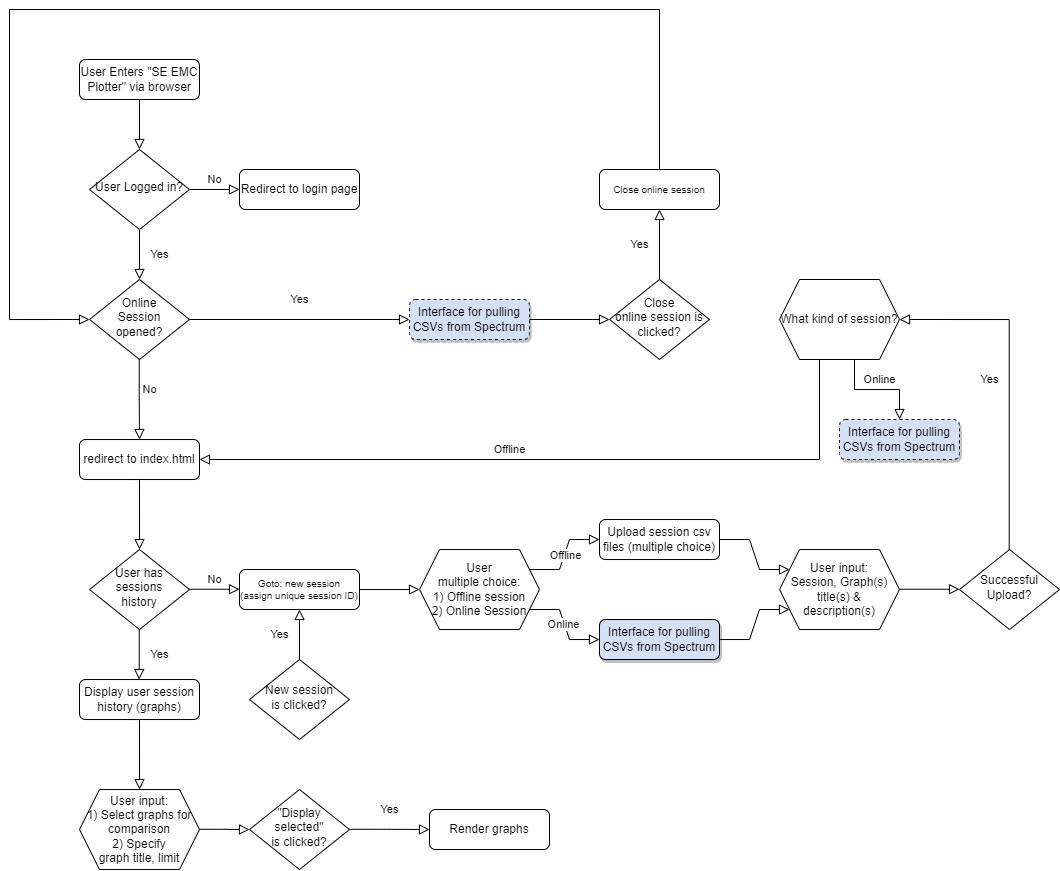

The diagram above was exported from draw.io. Its source (the exported page's mxGraphModel, read from the mxfile embedded in the PNG):
<mxGraphModel dx="1178" dy="641" grid="1" gridSize="10" guides="1" tooltips="1" connect="1" arrows="1" fold="1" page="1" pageScale="1" pageWidth="827" pageHeight="1169" math="0" shadow="0">
  <root>
    <mxCell id="WIyWlLk6GJQsqaUBKTNV-0" />
    <mxCell id="WIyWlLk6GJQsqaUBKTNV-1" parent="WIyWlLk6GJQsqaUBKTNV-0" />
    <mxCell id="WIyWlLk6GJQsqaUBKTNV-2" value="" style="rounded=0;html=1;jettySize=auto;orthogonalLoop=1;fontSize=11;endArrow=block;endFill=0;endSize=8;strokeWidth=1;shadow=0;labelBackgroundColor=none;edgeStyle=orthogonalEdgeStyle;" parent="WIyWlLk6GJQsqaUBKTNV-1" source="WIyWlLk6GJQsqaUBKTNV-3" target="WIyWlLk6GJQsqaUBKTNV-6" edge="1">
      <mxGeometry relative="1" as="geometry" />
    </mxCell>
    <mxCell id="WIyWlLk6GJQsqaUBKTNV-3" value="User Enters &quot;SE EMC Plotter&quot; via browser" style="rounded=1;whiteSpace=wrap;html=1;fontSize=12;glass=0;strokeWidth=1;shadow=0;" parent="WIyWlLk6GJQsqaUBKTNV-1" vertex="1">
      <mxGeometry x="160" y="80" width="120" height="40" as="geometry" />
    </mxCell>
    <mxCell id="WIyWlLk6GJQsqaUBKTNV-4" value="Yes" style="rounded=0;html=1;jettySize=auto;orthogonalLoop=1;fontSize=11;endArrow=block;endFill=0;endSize=8;strokeWidth=1;shadow=0;labelBackgroundColor=none;edgeStyle=orthogonalEdgeStyle;" parent="WIyWlLk6GJQsqaUBKTNV-1" source="WIyWlLk6GJQsqaUBKTNV-6" edge="1">
      <mxGeometry y="20" relative="1" as="geometry">
        <mxPoint as="offset" />
        <mxPoint x="220" y="300" as="targetPoint" />
      </mxGeometry>
    </mxCell>
    <mxCell id="WIyWlLk6GJQsqaUBKTNV-5" value="No" style="edgeStyle=orthogonalEdgeStyle;rounded=0;html=1;jettySize=auto;orthogonalLoop=1;fontSize=11;endArrow=block;endFill=0;endSize=8;strokeWidth=1;shadow=0;labelBackgroundColor=none;" parent="WIyWlLk6GJQsqaUBKTNV-1" source="WIyWlLk6GJQsqaUBKTNV-6" target="WIyWlLk6GJQsqaUBKTNV-7" edge="1">
      <mxGeometry y="10" relative="1" as="geometry">
        <mxPoint as="offset" />
      </mxGeometry>
    </mxCell>
    <mxCell id="WIyWlLk6GJQsqaUBKTNV-6" value="User Logged in?" style="rhombus;whiteSpace=wrap;html=1;shadow=0;fontFamily=Helvetica;fontSize=12;align=center;strokeWidth=1;spacing=6;spacingTop=-4;" parent="WIyWlLk6GJQsqaUBKTNV-1" vertex="1">
      <mxGeometry x="170" y="170" width="100" height="80" as="geometry" />
    </mxCell>
    <mxCell id="WIyWlLk6GJQsqaUBKTNV-7" value="Redirect to login page" style="rounded=1;whiteSpace=wrap;html=1;fontSize=12;glass=0;strokeWidth=1;shadow=0;" parent="WIyWlLk6GJQsqaUBKTNV-1" vertex="1">
      <mxGeometry x="320" y="190" width="120" height="40" as="geometry" />
    </mxCell>
    <mxCell id="HmEDD35Et5wpxrtj-H4U-1" value="redirect to index.html" style="rounded=1;whiteSpace=wrap;html=1;fontSize=12;glass=0;strokeWidth=1;shadow=0;" vertex="1" parent="WIyWlLk6GJQsqaUBKTNV-1">
      <mxGeometry x="160" y="460.0300000000001" width="120" height="40" as="geometry" />
    </mxCell>
    <mxCell id="HmEDD35Et5wpxrtj-H4U-4" value="" style="rounded=0;html=1;jettySize=auto;orthogonalLoop=1;fontSize=11;endArrow=block;endFill=0;endSize=8;strokeWidth=1;shadow=0;labelBackgroundColor=none;edgeStyle=orthogonalEdgeStyle;" edge="1" parent="WIyWlLk6GJQsqaUBKTNV-1">
      <mxGeometry y="20" relative="1" as="geometry">
        <mxPoint as="offset" />
        <mxPoint x="210.01000000000002" y="500.0300000000001" as="sourcePoint" />
        <mxPoint x="220.02857142857147" y="570.0528571428573" as="targetPoint" />
        <Array as="points">
          <mxPoint x="220" y="500.0300000000001" />
        </Array>
      </mxGeometry>
    </mxCell>
    <mxCell id="HmEDD35Et5wpxrtj-H4U-5" value="User&lt;br&gt;multiple choice:&lt;br&gt;1) Offline session&lt;br&gt;2) Online Session" style="shape=hexagon;perimeter=hexagonPerimeter2;whiteSpace=wrap;html=1;fixedSize=1;" vertex="1" parent="WIyWlLk6GJQsqaUBKTNV-1">
      <mxGeometry x="500" y="570.0300000000001" width="120" height="80" as="geometry" />
    </mxCell>
    <mxCell id="HmEDD35Et5wpxrtj-H4U-6" value="User has sessions &lt;br&gt;history" style="rhombus;whiteSpace=wrap;html=1;shadow=0;fontFamily=Helvetica;fontSize=12;align=center;strokeWidth=1;spacing=6;spacingTop=-4;" vertex="1" parent="WIyWlLk6GJQsqaUBKTNV-1">
      <mxGeometry x="170" y="570.0300000000001" width="100" height="80" as="geometry" />
    </mxCell>
    <mxCell id="HmEDD35Et5wpxrtj-H4U-7" value="Yes" style="rounded=0;html=1;jettySize=auto;orthogonalLoop=1;fontSize=11;endArrow=block;endFill=0;endSize=8;strokeWidth=1;shadow=0;labelBackgroundColor=none;edgeStyle=orthogonalEdgeStyle;entryX=0.5;entryY=0;entryDx=0;entryDy=0;" edge="1" parent="WIyWlLk6GJQsqaUBKTNV-1">
      <mxGeometry y="20" relative="1" as="geometry">
        <mxPoint as="offset" />
        <mxPoint x="219.71" y="650.0300000000001" as="sourcePoint" />
        <mxPoint x="219.71" y="700.0300000000001" as="targetPoint" />
      </mxGeometry>
    </mxCell>
    <mxCell id="HmEDD35Et5wpxrtj-H4U-8" value="Goto: new session&lt;br&gt;(assign unique session ID)" style="rounded=1;whiteSpace=wrap;html=1;fontSize=10&#10;;glass=0;strokeWidth=1;shadow=0;" vertex="1" parent="WIyWlLk6GJQsqaUBKTNV-1">
      <mxGeometry x="320" y="590.0300000000001" width="120" height="40" as="geometry" />
    </mxCell>
    <mxCell id="HmEDD35Et5wpxrtj-H4U-10" value="No" style="edgeStyle=orthogonalEdgeStyle;rounded=0;html=1;jettySize=auto;orthogonalLoop=1;fontSize=11;endArrow=block;endFill=0;endSize=8;strokeWidth=1;shadow=0;labelBackgroundColor=none;" edge="1" parent="WIyWlLk6GJQsqaUBKTNV-1">
      <mxGeometry y="10" relative="1" as="geometry">
        <mxPoint as="offset" />
        <mxPoint x="270" y="609.7400000000001" as="sourcePoint" />
        <mxPoint x="320" y="609.7400000000001" as="targetPoint" />
      </mxGeometry>
    </mxCell>
    <mxCell id="HmEDD35Et5wpxrtj-H4U-11" value="Display user session&lt;br&gt;history (graphs)" style="rounded=1;whiteSpace=wrap;html=1;fontSize=12;glass=0;strokeWidth=1;shadow=0;" vertex="1" parent="WIyWlLk6GJQsqaUBKTNV-1">
      <mxGeometry x="160" y="700.0300000000001" width="120" height="40" as="geometry" />
    </mxCell>
    <mxCell id="HmEDD35Et5wpxrtj-H4U-12" value="" style="rounded=0;html=1;jettySize=auto;orthogonalLoop=1;fontSize=11;endArrow=block;endFill=0;endSize=8;strokeWidth=1;shadow=0;labelBackgroundColor=none;edgeStyle=orthogonalEdgeStyle;exitX=1;exitY=0.5;exitDx=0;exitDy=0;" edge="1" parent="WIyWlLk6GJQsqaUBKTNV-1" source="HmEDD35Et5wpxrtj-H4U-8" target="HmEDD35Et5wpxrtj-H4U-5">
      <mxGeometry relative="1" as="geometry">
        <mxPoint x="460" y="630.0300000000001" as="sourcePoint" />
        <mxPoint x="460" y="680.0300000000001" as="targetPoint" />
      </mxGeometry>
    </mxCell>
    <mxCell id="HmEDD35Et5wpxrtj-H4U-13" value="" style="rounded=0;html=1;jettySize=auto;orthogonalLoop=1;fontSize=11;endArrow=block;endFill=0;endSize=8;strokeWidth=1;shadow=0;labelBackgroundColor=none;edgeStyle=entityRelationEdgeStyle;exitX=1;exitY=0.5;exitDx=0;exitDy=0;elbow=vertical;" edge="1" parent="WIyWlLk6GJQsqaUBKTNV-1">
      <mxGeometry relative="1" as="geometry">
        <mxPoint x="610" y="590.0300000000001" as="sourcePoint" />
        <mxPoint x="680" y="560.0300000000001" as="targetPoint" />
      </mxGeometry>
    </mxCell>
    <mxCell id="HmEDD35Et5wpxrtj-H4U-15" value="Offline" style="edgeLabel;html=1;align=center;verticalAlign=middle;resizable=0;points=[];" vertex="1" connectable="0" parent="HmEDD35Et5wpxrtj-H4U-13">
      <mxGeometry x="-0.0197" y="-1" relative="1" as="geometry">
        <mxPoint as="offset" />
      </mxGeometry>
    </mxCell>
    <mxCell id="HmEDD35Et5wpxrtj-H4U-14" value="Upload session csv files (multiple choice)" style="rounded=1;whiteSpace=wrap;html=1;fontSize=12;glass=0;strokeWidth=1;shadow=0;" vertex="1" parent="WIyWlLk6GJQsqaUBKTNV-1">
      <mxGeometry x="680" y="540.0300000000001" width="120" height="40" as="geometry" />
    </mxCell>
    <mxCell id="HmEDD35Et5wpxrtj-H4U-16" value="" style="rounded=0;html=1;jettySize=auto;orthogonalLoop=1;fontSize=11;endArrow=block;endFill=0;endSize=8;strokeWidth=1;shadow=0;labelBackgroundColor=none;edgeStyle=entityRelationEdgeStyle;exitX=1;exitY=0.5;exitDx=0;exitDy=0;elbow=vertical;" edge="1" parent="WIyWlLk6GJQsqaUBKTNV-1">
      <mxGeometry relative="1" as="geometry">
        <mxPoint x="610" y="630.0300000000001" as="sourcePoint" />
        <mxPoint x="680" y="660.0300000000001" as="targetPoint" />
      </mxGeometry>
    </mxCell>
    <mxCell id="HmEDD35Et5wpxrtj-H4U-17" value="Online" style="edgeLabel;html=1;align=center;verticalAlign=middle;resizable=0;points=[];" vertex="1" connectable="0" parent="HmEDD35Et5wpxrtj-H4U-16">
      <mxGeometry x="-0.0197" y="-1" relative="1" as="geometry">
        <mxPoint as="offset" />
      </mxGeometry>
    </mxCell>
    <mxCell id="HmEDD35Et5wpxrtj-H4U-18" value="Interface for pulling CSVs from Spectrum" style="rounded=1;whiteSpace=wrap;html=1;fontSize=12;glass=0;strokeWidth=1;shadow=1;fillColor=#D4E1F5;" vertex="1" parent="WIyWlLk6GJQsqaUBKTNV-1">
      <mxGeometry x="680" y="640.0300000000001" width="120" height="40" as="geometry" />
    </mxCell>
    <mxCell id="HmEDD35Et5wpxrtj-H4U-19" value="New session&lt;br&gt;is clicked?" style="rhombus;whiteSpace=wrap;html=1;shadow=0;fontFamily=Helvetica;fontSize=12;align=center;strokeWidth=1;spacing=6;spacingTop=-4;" vertex="1" parent="WIyWlLk6GJQsqaUBKTNV-1">
      <mxGeometry x="330" y="680.0300000000001" width="100" height="80" as="geometry" />
    </mxCell>
    <mxCell id="HmEDD35Et5wpxrtj-H4U-20" value="Yes" style="rounded=0;html=1;jettySize=auto;orthogonalLoop=1;fontSize=11;endArrow=block;endFill=0;endSize=8;strokeWidth=1;shadow=0;labelBackgroundColor=none;edgeStyle=orthogonalEdgeStyle;entryX=0.5;entryY=1;entryDx=0;entryDy=0;exitX=0.5;exitY=0;exitDx=0;exitDy=0;" edge="1" parent="WIyWlLk6GJQsqaUBKTNV-1" source="HmEDD35Et5wpxrtj-H4U-19" target="HmEDD35Et5wpxrtj-H4U-8">
      <mxGeometry y="20" relative="1" as="geometry">
        <mxPoint as="offset" />
        <mxPoint x="379.71000000000004" y="520.0300000000001" as="sourcePoint" />
        <mxPoint x="379.71000000000004" y="570.0300000000001" as="targetPoint" />
      </mxGeometry>
    </mxCell>
    <mxCell id="HmEDD35Et5wpxrtj-H4U-21" value="User input:&lt;br&gt;Session, Graph(s) title(s) &amp;amp; description(s)" style="shape=hexagon;perimeter=hexagonPerimeter2;whiteSpace=wrap;html=1;fixedSize=1;" vertex="1" parent="WIyWlLk6GJQsqaUBKTNV-1">
      <mxGeometry x="860" y="570.0300000000001" width="120" height="80" as="geometry" />
    </mxCell>
    <mxCell id="HmEDD35Et5wpxrtj-H4U-22" value="" style="rounded=0;html=1;jettySize=auto;orthogonalLoop=1;fontSize=11;endArrow=block;endFill=0;endSize=8;strokeWidth=1;shadow=0;labelBackgroundColor=none;edgeStyle=entityRelationEdgeStyle;exitX=1;exitY=0.5;exitDx=0;exitDy=0;elbow=vertical;" edge="1" parent="WIyWlLk6GJQsqaUBKTNV-1">
      <mxGeometry relative="1" as="geometry">
        <mxPoint x="800" y="660.0300000000001" as="sourcePoint" />
        <mxPoint x="870" y="630.0300000000001" as="targetPoint" />
      </mxGeometry>
    </mxCell>
    <mxCell id="HmEDD35Et5wpxrtj-H4U-24" value="" style="rounded=0;html=1;jettySize=auto;orthogonalLoop=1;fontSize=11;endArrow=block;endFill=0;endSize=8;strokeWidth=1;shadow=0;labelBackgroundColor=none;edgeStyle=entityRelationEdgeStyle;exitX=1;exitY=0.5;exitDx=0;exitDy=0;elbow=vertical;" edge="1" parent="WIyWlLk6GJQsqaUBKTNV-1">
      <mxGeometry relative="1" as="geometry">
        <mxPoint x="800" y="560.0300000000001" as="sourcePoint" />
        <mxPoint x="870" y="590.0300000000001" as="targetPoint" />
      </mxGeometry>
    </mxCell>
    <mxCell id="HmEDD35Et5wpxrtj-H4U-26" value="User input:&lt;br&gt;1) Select graphs for&lt;br&gt;comparison&lt;br&gt;2) Specify&lt;br&gt;graph title, limit" style="shape=hexagon;perimeter=hexagonPerimeter2;whiteSpace=wrap;html=1;fixedSize=1;" vertex="1" parent="WIyWlLk6GJQsqaUBKTNV-1">
      <mxGeometry x="160" y="810.0300000000001" width="120" height="80" as="geometry" />
    </mxCell>
    <mxCell id="HmEDD35Et5wpxrtj-H4U-27" value="" style="rounded=0;html=1;jettySize=auto;orthogonalLoop=1;fontSize=11;endArrow=block;endFill=0;endSize=8;strokeWidth=1;shadow=0;labelBackgroundColor=none;edgeStyle=orthogonalEdgeStyle;" edge="1" parent="WIyWlLk6GJQsqaUBKTNV-1">
      <mxGeometry y="20" relative="1" as="geometry">
        <mxPoint as="offset" />
        <mxPoint x="210" y="740.0300000000001" as="sourcePoint" />
        <mxPoint x="220.01857142857148" y="810.0528571428573" as="targetPoint" />
        <Array as="points">
          <mxPoint x="219.99" y="740.0300000000001" />
        </Array>
      </mxGeometry>
    </mxCell>
    <mxCell id="HmEDD35Et5wpxrtj-H4U-30" value="&quot;Display selected&quot;&lt;br&gt;is clicked?" style="rhombus;whiteSpace=wrap;html=1;shadow=0;fontFamily=Helvetica;fontSize=12;align=center;strokeWidth=1;spacing=6;spacingTop=-4;" vertex="1" parent="WIyWlLk6GJQsqaUBKTNV-1">
      <mxGeometry x="330" y="810.0300000000001" width="100" height="80" as="geometry" />
    </mxCell>
    <mxCell id="HmEDD35Et5wpxrtj-H4U-31" value="Render graphs" style="rounded=1;whiteSpace=wrap;html=1;fontSize=12;glass=0;strokeWidth=1;shadow=0;" vertex="1" parent="WIyWlLk6GJQsqaUBKTNV-1">
      <mxGeometry x="510" y="830.0300000000001" width="120" height="40" as="geometry" />
    </mxCell>
    <mxCell id="HmEDD35Et5wpxrtj-H4U-32" value="Yes" style="rounded=0;html=1;jettySize=auto;orthogonalLoop=1;fontSize=11;endArrow=block;endFill=0;endSize=8;strokeWidth=1;shadow=0;labelBackgroundColor=none;edgeStyle=orthogonalEdgeStyle;" edge="1" parent="WIyWlLk6GJQsqaUBKTNV-1">
      <mxGeometry x="0.0007" y="20" relative="1" as="geometry">
        <mxPoint as="offset" />
        <mxPoint x="430.0000000000003" y="849.7700000000001" as="sourcePoint" />
        <mxPoint x="510" y="850.0600000000001" as="targetPoint" />
        <Array as="points">
          <mxPoint x="470" y="850.0600000000001" />
          <mxPoint x="510" y="850.0600000000001" />
        </Array>
      </mxGeometry>
    </mxCell>
    <mxCell id="HmEDD35Et5wpxrtj-H4U-38" value="" style="rounded=0;html=1;jettySize=auto;orthogonalLoop=1;fontSize=11;endArrow=block;endFill=0;endSize=8;strokeWidth=1;shadow=0;labelBackgroundColor=none;edgeStyle=orthogonalEdgeStyle;exitX=1;exitY=0.5;exitDx=0;exitDy=0;" edge="1" parent="WIyWlLk6GJQsqaUBKTNV-1">
      <mxGeometry relative="1" as="geometry">
        <mxPoint x="280" y="849.7700000000003" as="sourcePoint" />
        <mxPoint x="330" y="850.0600000000001" as="targetPoint" />
        <Array as="points">
          <mxPoint x="305" y="850.0600000000001" />
          <mxPoint x="330" y="850.0600000000001" />
        </Array>
      </mxGeometry>
    </mxCell>
    <mxCell id="HmEDD35Et5wpxrtj-H4U-44" value="Online &lt;br&gt;Session opened?" style="rhombus;whiteSpace=wrap;html=1;shadow=0;fontFamily=Helvetica;fontSize=12;align=center;strokeWidth=1;spacing=6;spacingTop=-4;" vertex="1" parent="WIyWlLk6GJQsqaUBKTNV-1">
      <mxGeometry x="170" y="300" width="100" height="80" as="geometry" />
    </mxCell>
    <mxCell id="HmEDD35Et5wpxrtj-H4U-45" value="No" style="rounded=0;html=1;jettySize=auto;orthogonalLoop=1;fontSize=11;endArrow=block;endFill=0;endSize=8;strokeWidth=1;shadow=0;labelBackgroundColor=none;edgeStyle=orthogonalEdgeStyle;entryX=0.5;entryY=0;entryDx=0;entryDy=0;" edge="1" parent="WIyWlLk6GJQsqaUBKTNV-1" target="HmEDD35Et5wpxrtj-H4U-1">
      <mxGeometry x="-0.2536" y="10" relative="1" as="geometry">
        <mxPoint as="offset" />
        <mxPoint x="219.71" y="380" as="sourcePoint" />
        <mxPoint x="219.71" y="430" as="targetPoint" />
      </mxGeometry>
    </mxCell>
    <mxCell id="HmEDD35Et5wpxrtj-H4U-49" value="What kind of session?" style="shape=hexagon;perimeter=hexagonPerimeter2;whiteSpace=wrap;html=1;fixedSize=1;" vertex="1" parent="WIyWlLk6GJQsqaUBKTNV-1">
      <mxGeometry x="860" y="300.0000000000001" width="120" height="80" as="geometry" />
    </mxCell>
    <mxCell id="HmEDD35Et5wpxrtj-H4U-51" value="Yes" style="rounded=0;html=1;jettySize=auto;orthogonalLoop=1;fontSize=11;endArrow=block;endFill=0;endSize=8;strokeWidth=1;shadow=0;labelBackgroundColor=none;edgeStyle=orthogonalEdgeStyle;exitX=1;exitY=0.5;exitDx=0;exitDy=0;" edge="1" parent="WIyWlLk6GJQsqaUBKTNV-1" source="HmEDD35Et5wpxrtj-H4U-44">
      <mxGeometry y="20" relative="1" as="geometry">
        <mxPoint as="offset" />
        <mxPoint x="310" y="340" as="sourcePoint" />
        <mxPoint x="490" y="340" as="targetPoint" />
      </mxGeometry>
    </mxCell>
    <mxCell id="HmEDD35Et5wpxrtj-H4U-53" value="Successful Upload?" style="rhombus;whiteSpace=wrap;html=1;shadow=0;fontFamily=Helvetica;fontSize=12;align=center;strokeWidth=1;spacing=6;spacingTop=-4;" vertex="1" parent="WIyWlLk6GJQsqaUBKTNV-1">
      <mxGeometry x="1040" y="570.0300000000001" width="100" height="80" as="geometry" />
    </mxCell>
    <mxCell id="HmEDD35Et5wpxrtj-H4U-54" value="" style="rounded=0;html=1;jettySize=auto;orthogonalLoop=1;fontSize=11;endArrow=block;endFill=0;endSize=8;strokeWidth=1;shadow=0;labelBackgroundColor=none;edgeStyle=orthogonalEdgeStyle;exitX=1;exitY=0.5;exitDx=0;exitDy=0;" edge="1" parent="WIyWlLk6GJQsqaUBKTNV-1">
      <mxGeometry relative="1" as="geometry">
        <mxPoint x="980" y="609.7400000000002" as="sourcePoint" />
        <mxPoint x="1040" y="609.7400000000002" as="targetPoint" />
      </mxGeometry>
    </mxCell>
    <mxCell id="HmEDD35Et5wpxrtj-H4U-55" value="Yes" style="rounded=0;html=1;jettySize=auto;orthogonalLoop=1;fontSize=11;endArrow=block;endFill=0;endSize=8;strokeWidth=1;shadow=0;labelBackgroundColor=none;edgeStyle=orthogonalEdgeStyle;entryX=1;entryY=0.5;entryDx=0;entryDy=0;exitX=0.5;exitY=0;exitDx=0;exitDy=0;" edge="1" parent="WIyWlLk6GJQsqaUBKTNV-1" target="HmEDD35Et5wpxrtj-H4U-49">
      <mxGeometry y="20" relative="1" as="geometry">
        <mxPoint as="offset" />
        <mxPoint x="1089.71" y="570.0300000000002" as="sourcePoint" />
        <mxPoint x="1089.71" y="520.0300000000002" as="targetPoint" />
        <Array as="points">
          <mxPoint x="1090" y="340" />
        </Array>
      </mxGeometry>
    </mxCell>
    <mxCell id="HmEDD35Et5wpxrtj-H4U-56" value="Offline" style="rounded=0;html=1;jettySize=auto;orthogonalLoop=1;fontSize=11;endArrow=block;endFill=0;endSize=8;strokeWidth=1;shadow=0;labelBackgroundColor=none;edgeStyle=orthogonalEdgeStyle;entryX=1;entryY=0.5;entryDx=0;entryDy=0;" edge="1" parent="WIyWlLk6GJQsqaUBKTNV-1" target="HmEDD35Et5wpxrtj-H4U-1">
      <mxGeometry x="0.139" y="-10" relative="1" as="geometry">
        <mxPoint as="offset" />
        <mxPoint x="900.0000000000002" y="380.0000000000002" as="sourcePoint" />
        <mxPoint x="900.0000000000002" y="430.0000000000002" as="targetPoint" />
        <Array as="points">
          <mxPoint x="900" y="480" />
        </Array>
      </mxGeometry>
    </mxCell>
    <mxCell id="HmEDD35Et5wpxrtj-H4U-57" value="Interface for pulling CSVs from Spectrum" style="rounded=1;whiteSpace=wrap;html=1;fontSize=12;glass=0;strokeWidth=1;shadow=1;fillColor=#D4E1F5;dashed=1;" vertex="1" parent="WIyWlLk6GJQsqaUBKTNV-1">
      <mxGeometry x="920" y="440.0000000000001" width="120" height="40" as="geometry" />
    </mxCell>
    <mxCell id="HmEDD35Et5wpxrtj-H4U-59" value="" style="rounded=0;html=1;jettySize=auto;orthogonalLoop=1;fontSize=11;endArrow=block;endFill=0;endSize=8;strokeWidth=1;shadow=0;labelBackgroundColor=none;edgeStyle=orthogonalEdgeStyle;exitX=0.625;exitY=1;exitDx=0;exitDy=0;entryX=0.5;entryY=0;entryDx=0;entryDy=0;" edge="1" parent="WIyWlLk6GJQsqaUBKTNV-1" source="HmEDD35Et5wpxrtj-H4U-49" target="HmEDD35Et5wpxrtj-H4U-57">
      <mxGeometry relative="1" as="geometry">
        <mxPoint x="930" y="410.0000000000002" as="sourcePoint" />
        <mxPoint x="990" y="410.0000000000002" as="targetPoint" />
      </mxGeometry>
    </mxCell>
    <mxCell id="HmEDD35Et5wpxrtj-H4U-60" value="Online" style="edgeLabel;html=1;align=center;verticalAlign=middle;resizable=0;points=[];" vertex="1" connectable="0" parent="HmEDD35Et5wpxrtj-H4U-59">
      <mxGeometry x="-0.1507" relative="1" as="geometry">
        <mxPoint x="10" y="-10" as="offset" />
      </mxGeometry>
    </mxCell>
    <mxCell id="HmEDD35Et5wpxrtj-H4U-61" value="Interface for pulling CSVs from Spectrum" style="rounded=1;whiteSpace=wrap;html=1;fontSize=12;glass=0;strokeWidth=1;shadow=1;fillColor=#D4E1F5;dashed=1;" vertex="1" parent="WIyWlLk6GJQsqaUBKTNV-1">
      <mxGeometry x="490" y="320.0000000000001" width="120" height="40" as="geometry" />
    </mxCell>
    <mxCell id="HmEDD35Et5wpxrtj-H4U-62" value="Close &lt;br&gt;online session is clicked?" style="rhombus;whiteSpace=wrap;html=1;shadow=0;fontFamily=Helvetica;fontSize=12;align=center;strokeWidth=1;spacing=6;spacingTop=-4;" vertex="1" parent="WIyWlLk6GJQsqaUBKTNV-1">
      <mxGeometry x="690" y="300.0000000000001" width="100" height="80" as="geometry" />
    </mxCell>
    <mxCell id="HmEDD35Et5wpxrtj-H4U-63" value="Yes" style="rounded=0;html=1;jettySize=auto;orthogonalLoop=1;fontSize=11;endArrow=block;endFill=0;endSize=8;strokeWidth=1;shadow=0;labelBackgroundColor=none;edgeStyle=orthogonalEdgeStyle;exitX=0.5;exitY=0;exitDx=0;exitDy=0;" edge="1" parent="WIyWlLk6GJQsqaUBKTNV-1" source="HmEDD35Et5wpxrtj-H4U-62">
      <mxGeometry y="20" relative="1" as="geometry">
        <mxPoint as="offset" />
        <mxPoint x="750" y="460.0000000000002" as="sourcePoint" />
        <mxPoint x="740" y="230" as="targetPoint" />
      </mxGeometry>
    </mxCell>
    <mxCell id="HmEDD35Et5wpxrtj-H4U-65" value="Close online session" style="rounded=1;whiteSpace=wrap;html=1;fontSize=10&#10;;glass=0;strokeWidth=1;shadow=0;" vertex="1" parent="WIyWlLk6GJQsqaUBKTNV-1">
      <mxGeometry x="680" y="190.0000000000001" width="120" height="40" as="geometry" />
    </mxCell>
    <mxCell id="HmEDD35Et5wpxrtj-H4U-67" value="" style="rounded=0;html=1;jettySize=auto;orthogonalLoop=1;fontSize=11;endArrow=block;endFill=0;endSize=8;strokeWidth=1;shadow=0;labelBackgroundColor=none;edgeStyle=orthogonalEdgeStyle;exitX=1;exitY=0.5;exitDx=0;exitDy=0;entryX=0;entryY=0.5;entryDx=0;entryDy=0;" edge="1" parent="WIyWlLk6GJQsqaUBKTNV-1" source="HmEDD35Et5wpxrtj-H4U-61" target="HmEDD35Et5wpxrtj-H4U-62">
      <mxGeometry relative="1" as="geometry">
        <mxPoint x="230" y="130" as="sourcePoint" />
        <mxPoint x="230" y="180" as="targetPoint" />
      </mxGeometry>
    </mxCell>
    <mxCell id="HmEDD35Et5wpxrtj-H4U-68" value="" style="rounded=0;html=1;jettySize=auto;orthogonalLoop=1;fontSize=11;endArrow=block;endFill=0;endSize=8;strokeWidth=1;shadow=0;labelBackgroundColor=none;edgeStyle=orthogonalEdgeStyle;entryX=0;entryY=0.5;entryDx=0;entryDy=0;" edge="1" parent="WIyWlLk6GJQsqaUBKTNV-1" target="HmEDD35Et5wpxrtj-H4U-44">
      <mxGeometry relative="1" as="geometry">
        <mxPoint x="740" y="190" as="sourcePoint" />
        <mxPoint x="390" y="50" as="targetPoint" />
        <Array as="points">
          <mxPoint x="740" y="30" />
          <mxPoint x="90" y="30" />
          <mxPoint x="90" y="340" />
        </Array>
      </mxGeometry>
    </mxCell>
  </root>
</mxGraphModel>